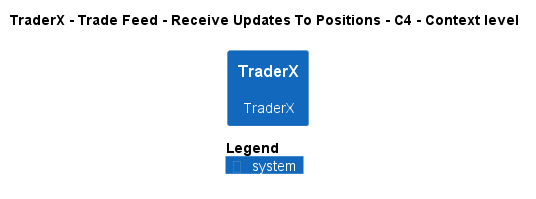

The diagram above was rendered by PlantUML. Its source (embedded in the PNG):
@startuml
!pragma layout smetana
!include ..\..\..\..\..\..\..\.c4s\C4_Context.puml

AddElementTag("c4interflow:lifecycle:new", $bgColor=green, $fontColor=#ffffff, $borderColor=green, $shadowing="False")
AddElementTag("c4interflow:lifecycle:changed", $bgColor=orange, $fontColor=#ffffff, $borderColor=orange, $shadowing="False")
AddElementTag("c4interflow:lifecycle:removed", $bgColor=red, $fontColor=#ffffff, $borderColor=red, $shadowing="False")

AddRelTag("c4interflow:lifecycle:new", $textColor=green, $lineColor=green)
AddRelTag("c4interflow:lifecycle:changed", $textColor=orange, $lineColor=orange)
AddRelTag("c4interflow:lifecycle:removed", $textColor=red, $lineColor=red)

SHOW_PERSON_PORTRAIT()
LAYOUT_TOP_DOWN()

skinparam linetype polyline

title TraderX - Trade Feed - Receive Updates To Positions - C4 - Context level

System(TraderX.SoftwareSystems.TraderX, "TraderX", "TraderX")



SHOW_LEGEND()
@enduml